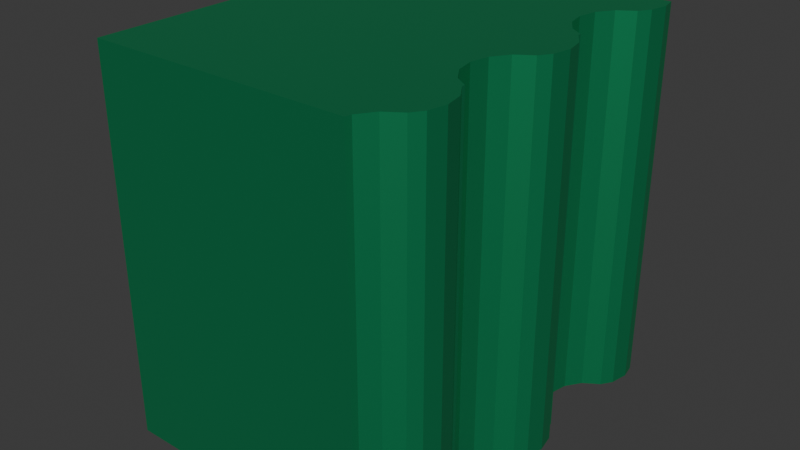 # Source: WallA4.blend  (saved by Blender 4.1.24; exported with 4.5.12 LTS)
import bpy
from mathutils import Matrix  # noqa: F401  (used for matrix-valued properties, if any)

bpy.ops.wm.read_factory_settings(use_empty=True)
scene = bpy.context.scene
scene.name = 'Scene'

# ---- collections
col_collection = bpy.data.collections.new('Collection'); scene.collection.children.link(col_collection)

# ---- materials (node trees are filled in below, after node groups)
mat_wallmetal1 = bpy.data.materials.new('WallMetal1')
mat_wallmetal1.use_transparent_shadow = False

# ---- material node trees
mat_wallmetal1.use_nodes = True; mat_wallmetal1.node_tree.nodes.clear()
_N = mat_wallmetal1.node_tree.nodes; _L = mat_wallmetal1.node_tree.links
n0 = _N.new('ShaderNodeBsdfPrincipled'); n0.name = 'Principled BSDF'; n0.location = (10, 300)
n0.inputs[0].default_value = (0.01443, 0.3647, 0.1417, 1.0)
n0.inputs[1].default_value = 0.7064
n1 = _N.new('ShaderNodeOutputMaterial'); n1.name = 'Material Output'; n1.location = (300, 300)
_L.new(n0.outputs[0], n1.inputs[0])
n1.is_active_output = True

# ---- world
world_world = bpy.data.worlds.new('World'); scene.world = world_world
world_world.use_nodes = True; world_world.node_tree.nodes.clear()
_N = world_world.node_tree.nodes; _L = world_world.node_tree.links
n0 = _N.new('ShaderNodeOutputWorld'); n0.name = 'World Output'; n0.location = (300, 300)
n1 = _N.new('ShaderNodeBackground'); n1.name = 'Background'; n1.location = (10, 300)
n1.inputs[0].default_value = (0.05088, 0.05088, 0.05088, 1.0)
_L.new(n1.outputs[0], n0.inputs[0])
n0.is_active_output = True
world_world.color = (0.05088, 0.05088, 0.05088)
world_world.use_sun_shadow = False
world_world.sun_shadow_jitter_overblur = 0.0

# ---- meshes
me_cube_017 = bpy.data.meshes.new('Cube.017')
me_cube_017.from_pydata([(-1.0, -1.0, -1.0), (-1.0, -1.0, 1.0), (-1.0, 1.0, -1.0), (-1.0, 1.0, 1.0), (0.5574, 1.0, 1.0), (0.5574, 1.0, -1.0), (0.5, 0.297, -1.0), (0.5, 0.297, -1.0), (0.5733, 0.1202, -1.0), (0.5733, 0.9202, -1.0), (0.5542, 0.02451, -1.0), (0.5542, 0.2158, -1.0), (0.5542, 0.8245, -1.0), (0.5, -0.503, -1.0), (0.5733, -0.6798, -1.0), (0.5542, -0.5842, -1.0), (0.5542, -0.7755, -1.0), (0.5, -0.503, -1.0), (0.5733, 0.9202, 1.0), (0.5542, 0.8245, 1.0), (0.5, -0.503, 1.0), (0.5, 0.297, 1.0), (0.5, -0.503, 1.0), (0.5733, 0.1202, 1.0), (0.5733, -0.6798, 1.0), (0.5542, 0.2158, 1.0), (0.5542, -0.7755, 1.0), (0.5542, -0.5842, 1.0), (0.5542, 0.02451, 1.0), (0.5, 0.297, 1.0), (0.3731, -1.0, -1.0), (0.3731, -1.0, 1.0), (0.3794, -0.9686, -1.0), (0.4335, -0.8875, -1.0), (0.3603, -0.2642, -1.0), (0.3794, -0.3599, -1.0), (0.3794, -0.1686, -1.0), (0.5, -0.4854, -1.0), (0.4335, -0.441, -1.0), (0.4335, -0.08747, -1.0), (0.3603, 0.5358, -1.0), (0.3794, 0.4401, -1.0), (0.3794, 0.6314, -1.0), (0.4335, 0.359, -1.0), (0.5, 0.3146, -1.0), (0.4335, 0.7125, -1.0), (0.5158, -0.833, -1.0), (0.5147, -0.8333, -1.0), (0.5158, -0.03305, -1.0), (0.5147, -0.03327, -1.0), (0.5158, 0.767, -1.0), (0.5147, 0.7667, -1.0), (0.3794, -0.9686, 1.0), (0.4335, -0.8875, 1.0), (0.3603, -0.2642, 1.0), (0.3794, -0.3599, 1.0), (0.3794, -0.1686, 1.0), (0.5, -0.4854, 1.0), (0.4335, -0.441, 1.0), (0.4335, -0.08747, 1.0), (0.3603, 0.5358, 1.0), (0.3794, 0.4401, 1.0), (0.3794, 0.6314, 1.0), (0.4335, 0.359, 1.0), (0.5, 0.3146, 1.0), (0.4335, 0.7125, 1.0), (0.5158, -0.833, 1.0), (0.5147, -0.8333, 1.0), (0.5158, -0.03305, 1.0), (0.5147, -0.03327, 1.0), (0.5158, 0.767, 1.0), (0.5147, 0.7667, 1.0)], [], [(0, 1, 3, 2), (2, 3, 4, 5), (1, 0, 30, 31), (37, 13, 17, 15, 14, 16, 46, 47, 33, 32, 30, 0, 2, 5, 9, 12, 50, 51, 45, 42, 40, 41, 43, 44, 6, 7, 11, 8, 10, 48, 49, 39, 36, 34, 35, 38), (70, 19, 18, 4, 3, 1, 31, 52, 53, 67, 66, 26, 24, 27, 22, 20, 57, 58, 55, 54, 56, 59, 69, 68, 28, 23, 25, 29, 21, 64, 63, 61, 60, 62, 65, 71), (21, 6, 44, 64), (20, 13, 37, 57), (17, 13, 20, 22), (27, 15, 17, 22), (24, 14, 15, 27), (26, 16, 14, 24), (46, 16, 26, 66), (7, 6, 21, 29), (25, 11, 7, 29), (23, 8, 11, 25), (28, 10, 8, 23), (48, 10, 28, 68), (5, 4, 18, 9), (19, 12, 9, 18), (50, 12, 19, 70), (31, 30, 32, 52), (52, 32, 33, 53), (53, 33, 47, 67), (66, 67, 47, 46), (38, 58, 57, 37), (58, 38, 35, 55), (55, 35, 34, 54), (54, 34, 36, 56), (56, 36, 39, 59), (59, 39, 49, 69), (68, 69, 49, 48), (43, 63, 64, 44), (63, 43, 41, 61), (61, 41, 40, 60), (60, 40, 42, 62), (62, 42, 45, 65), (65, 45, 51, 71), (70, 71, 51, 50)])
_uv = me_cube_017.uv_layers.new(name='UVMap')
_uv.uv.foreach_set('vector', [0.375, 0.0, 0.625, 0.0, 0.625, 0.25, 0.375, 0.25, 0.375, 0.25, 0.625, 0.25, 0.625, 0.4447, 0.375, 0.4447, 0.625, 1.0, 0.375, 1.0, 0.375, 0.8284, 0.625, 0.8284, 0.3125, 0.6857, 0.3125, 0.6879, 0.3125, 0.6879, 0.3193, 0.698, 0.3217, 0.71, 0.3193, 0.7219, 0.3145, 0.7291, 0.3143, 0.7292, 0.3042, 0.7359, 0.2974, 0.7461, 0.2966, 0.75, 0.125, 0.75, 0.125, 0.5, 0.3197, 0.5, 0.3217, 0.51, 0.3193, 0.5219, 0.3145, 0.5291, 0.3143, 0.5292, 0.3042, 0.5359, 0.2974, 0.5461, 0.295, 0.558, 0.2974, 0.57, 0.3042, 0.5801, 0.3125, 0.5857, 0.3125, 0.5879, 0.3125, 0.5879, 0.3193, 0.598, 0.3217, 0.61, 0.3193, 0.6219, 0.3145, 0.6291, 0.3143, 0.6292, 0.3042, 0.6359, 0.2974, 0.6461, 0.295, 0.658, 0.2974, 0.67, 0.3042, 0.6801, 0.6855, 0.5291, 0.6807, 0.5219, 0.6783, 0.51, 0.6803, 0.5, 0.875, 0.5, 0.875, 0.75, 0.7034, 0.75, 0.7026, 0.7461, 0.6958, 0.7359, 0.6857, 0.7292, 0.6855, 0.7291, 0.6807, 0.7219, 0.6783, 0.71, 0.6807, 0.698, 0.6875, 0.6879, 0.6875, 0.6879, 0.6875, 0.6857, 0.6958, 0.6801, 0.7026, 0.67, 0.705, 0.658, 0.7026, 0.6461, 0.6958, 0.6359, 0.6857, 0.6292, 0.6855, 0.6291, 0.6807, 0.6219, 0.6783, 0.61, 0.6807, 0.598, 0.6875, 0.5879, 0.6875, 0.5879, 0.6875, 0.5857, 0.6958, 0.5801, 0.7026, 0.57, 0.705, 0.558, 0.7026, 0.5461, 0.6958, 0.5359, 0.6857, 0.5292, 0.5194, 0.6133, 0.4806, 0.6133, 0.4806, 0.6133, 0.5194, 0.6133, 0.5194, 0.6167, 0.4806, 0.6167, 0.4806, 0.6166, 0.5194, 0.6166, 0.875, 0.7083, 0.875, 0.7083, 0.875, 0.7917, 0.875, 0.7917, 0.8125, 0.7917, 0.8125, 0.7083, 0.875, 0.7083, 0.875, 0.7917, 0.75, 0.7917, 0.75, 0.7083, 0.8125, 0.7083, 0.8125, 0.7917, 0.6875, 0.7917, 0.6875, 0.7083, 0.75, 0.7083, 0.75, 0.7917, 0.6431, 0.7083, 0.6875, 0.7083, 0.6875, 0.7917, 0.6431, 0.7917, 0.875, 0.7083, 0.875, 0.7083, 0.875, 0.7917, 0.875, 0.7917, 0.8125, 0.7917, 0.8125, 0.7083, 0.875, 0.7083, 0.875, 0.7917, 0.75, 0.7917, 0.75, 0.7083, 0.8125, 0.7083, 0.8125, 0.7917, 0.6875, 0.7917, 0.6875, 0.7083, 0.75, 0.7083, 0.75, 0.7917, 0.6431, 0.7083, 0.6875, 0.7083, 0.6875, 0.7917, 0.6431, 0.7917, 0.8021, 0.7083, 0.8021, 0.7917, 0.75, 0.7917, 0.75, 0.7083, 0.6875, 0.7917, 0.6875, 0.7083, 0.75, 0.7083, 0.75, 0.7917, 0.6431, 0.7083, 0.6875, 0.7083, 0.6875, 0.7917, 0.6431, 0.7917, 0.208, 0.7917, 0.208, 0.7083, 0.1875, 0.7083, 0.1875, 0.7917, 0.1875, 0.7917, 0.1875, 0.7083, 0.125, 0.7083, 0.125, 0.7917, 0.125, 0.7917, 0.125, 0.7083, 0.0625, 0.7083, 0.0625, 0.7917, 0.06176, 0.7917, 0.0625, 0.7917, 0.0625, 0.7083, 0.06176, 0.7083, 0.375, 0.7083, 0.375, 0.7917, 0.4262, 0.7917, 0.4262, 0.7083, 0.375, 0.7917, 0.375, 0.7083, 0.3125, 0.7083, 0.3125, 0.7917, 0.3125, 0.7917, 0.3125, 0.7083, 0.25, 0.7083, 0.25, 0.7917, 0.25, 0.7917, 0.25, 0.7083, 0.1875, 0.7083, 0.1875, 0.7917, 0.1875, 0.7917, 0.1875, 0.7083, 0.125, 0.7083, 0.125, 0.7917, 0.125, 0.7917, 0.125, 0.7083, 0.0625, 0.7083, 0.0625, 0.7917, 0.06176, 0.7917, 0.0625, 0.7917, 0.0625, 0.7083, 0.06176, 0.7083, 0.375, 0.7083, 0.375, 0.7917, 0.4262, 0.7917, 0.4262, 0.7083, 0.375, 0.7917, 0.375, 0.7083, 0.3125, 0.7083, 0.3125, 0.7917, 0.3125, 0.7917, 0.3125, 0.7083, 0.25, 0.7083, 0.25, 0.7917, 0.25, 0.7917, 0.25, 0.7083, 0.1875, 0.7083, 0.1875, 0.7917, 0.1875, 0.7917, 0.1875, 0.7083, 0.125, 0.7083, 0.125, 0.7917, 0.125, 0.7917, 0.125, 0.7083, 0.0625, 0.7083, 0.0625, 0.7917, 0.06176, 0.7917, 0.0625, 0.7917, 0.0625, 0.7083, 0.06176, 0.7083])
me_cube_017.materials.append(mat_wallmetal1)
me_cube_017.update()

# ---- objects
ob_m1_002 = bpy.data.objects.new('M1.002', me_cube_017)

# ---- transforms, parenting, visibility, modifiers, constraints
ob_m1_002.location = (0.0, 0.0, 0.0)

# ---- collection membership
col_collection.objects.link(ob_m1_002)

# ---- scene / render settings (as saved in the file)
scene.frame_start = 1; scene.frame_end = 250; scene.frame_set(1)
scene.render.engine = 'BLENDER_EEVEE_NEXT'
scene.cycles.sampling_pattern = 'TABULATED_SOBOL'
scene.eevee.ray_tracing_options.trace_max_roughness = 0.0
bpy.context.view_layer.update()

# ---- added for rendering (the .blend has no active camera and no usable light): camera, sun
cam_auto = bpy.data.cameras.new('AutoCamera')
cam_auto.lens = 50.0
cam_auto.sensor_width = 36.0
cam_auto.clip_end = 1000.0
ob_auto_camera = bpy.data.objects.new('AutoCamera', cam_auto)
scene.collection.objects.link(ob_auto_camera)
ob_auto_camera.location = (2.78116, -3.59343, 2.39562)
ob_auto_camera.rotation_euler = (1.09748, -7.21219e-08, 0.694738)
scene.camera = ob_auto_camera
light_auto_sun = bpy.data.lights.new('AutoSun', 'SUN')
light_auto_sun.energy = 3.0
light_auto_sun.angle = 0.0523599
ob_auto_sun = bpy.data.objects.new('AutoSun', light_auto_sun)
scene.collection.objects.link(ob_auto_sun)
ob_auto_sun.rotation_euler = (0.872665, 0.174533, 0.523599)
bpy.context.view_layer.update()
